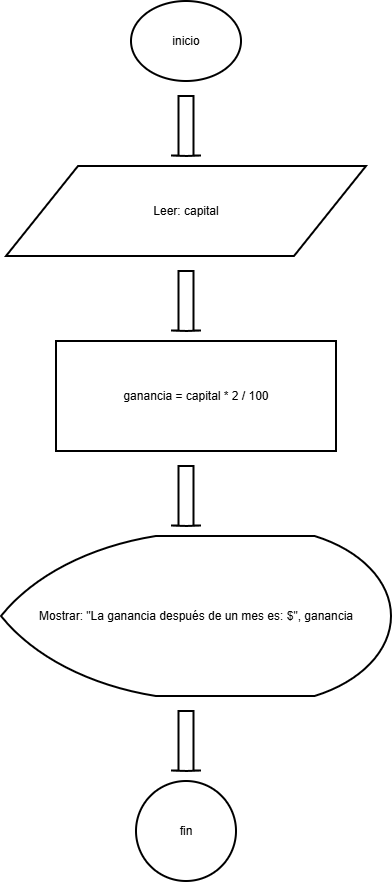

The diagram above was exported from draw.io. Its source (the exported page's mxGraphModel, read from the mxfile embedded in the PNG):
<mxGraphModel dx="1720" dy="930" grid="1" gridSize="10" guides="1" tooltips="1" connect="1" arrows="1" fold="1" page="1" pageScale="1" pageWidth="827" pageHeight="1169" math="0" shadow="0">
  <root>
    <mxCell id="0" />
    <mxCell id="1" parent="0" />
    <mxCell id="n1" parent="1" style="html=1;whiteSpace=wrap;strokeWidth=2;fillColor=none;gradientColor=none;strokeColor=#000000;fontColor=#000000;shape=mxgraph.flowchart.start_1;" value="inicio" vertex="1">
      <mxGeometry height="80" width="110" x="375" y="70" as="geometry" />
    </mxCell>
    <mxCell id="a1" parent="1" style="shape=mxgraph.arrows2.arrow;rotation=90;html=1;strokeWidth=2;fillColor=none;gradientColor=none;strokeColor=#000000;fontColor=#000000;" value="" vertex="1">
      <mxGeometry height="30" width="60" x="400" y="180" as="geometry" />
    </mxCell>
    <mxCell id="n2" parent="1" style="html=1;whiteSpace=wrap;strokeWidth=2;fillColor=none;gradientColor=none;strokeColor=#000000;fontColor=#000000;shape=parallelogram;perimeter=parallelogramPerimeter;" value="Leer: capital" vertex="1">
      <mxGeometry height="90" width="360" x="250" y="235" as="geometry" />
    </mxCell>
    <mxCell id="a2" parent="1" style="shape=mxgraph.arrows2.arrow;rotation=90;html=1;strokeWidth=2;fillColor=none;gradientColor=none;strokeColor=#000000;fontColor=#000000;" value="" vertex="1">
      <mxGeometry height="30" width="60" x="400" y="355" as="geometry" />
    </mxCell>
    <mxCell id="n3" parent="1" style="html=1;whiteSpace=wrap;strokeWidth=2;fillColor=none;gradientColor=none;strokeColor=#000000;fontColor=#000000;rounded=0;" value="ganancia = capital * 2 / 100" vertex="1">
      <mxGeometry height="110" width="280" x="300" y="410" as="geometry" />
    </mxCell>
    <mxCell id="a3" parent="1" style="shape=mxgraph.arrows2.arrow;rotation=90;html=1;strokeWidth=2;fillColor=none;gradientColor=none;strokeColor=#000000;fontColor=#000000;" value="" vertex="1">
      <mxGeometry height="30" width="60" x="400" y="550" as="geometry" />
    </mxCell>
    <mxCell id="n4" parent="1" style="html=1;whiteSpace=wrap;strokeWidth=2;fillColor=none;gradientColor=none;strokeColor=#000000;fontColor=#000000;shape=mxgraph.flowchart.display;" value="Mostrar: &quot;La ganancia después de un mes es: $&quot;, ganancia" vertex="1">
      <mxGeometry height="160" width="390" x="245" y="605" as="geometry" />
    </mxCell>
    <mxCell id="a4" parent="1" style="shape=mxgraph.arrows2.arrow;rotation=90;html=1;strokeWidth=2;fillColor=none;gradientColor=none;strokeColor=#000000;fontColor=#000000;" value="" vertex="1">
      <mxGeometry height="30" width="60" x="400" y="795" as="geometry" />
    </mxCell>
    <mxCell id="n5" parent="1" style="html=1;whiteSpace=wrap;strokeWidth=2;fillColor=none;gradientColor=none;strokeColor=#000000;fontColor=#000000;shape=mxgraph.flowchart.start_2;" value="fin" vertex="1">
      <mxGeometry height="100" width="100" x="380" y="850" as="geometry" />
    </mxCell>
  </root>
</mxGraphModel>